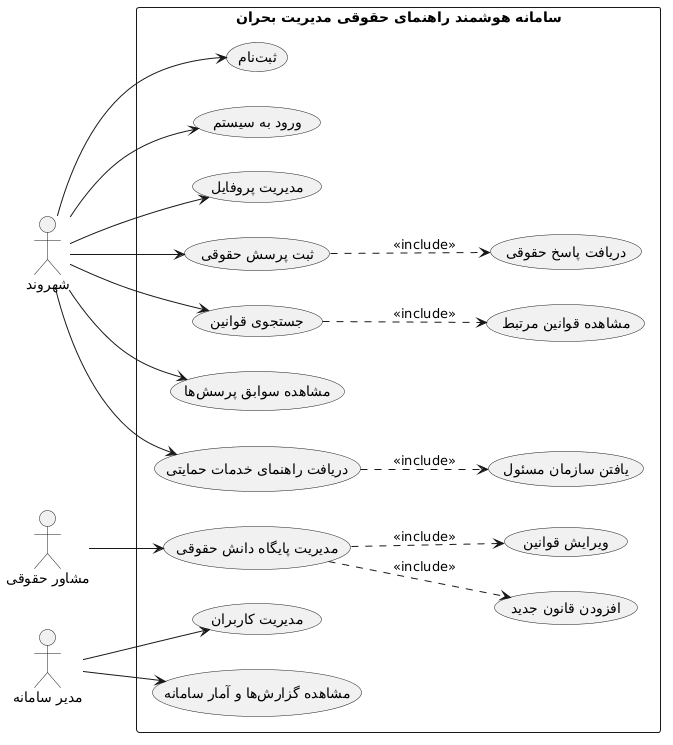

The diagram above was rendered by PlantUML. Its source (embedded in the PNG):
@startuml
left to right direction
skinparam packageStyle rectangle

actor "شهروند" as Citizen
actor "مشاور حقوقی" as Expert
actor "مدیر سامانه" as Admin

rectangle "سامانه هوشمند راهنمای حقوقی مدیریت بحران" {

    usecase "ثبتنام" as UC1
    usecase "ورود به سیستم" as UC2
    usecase "مدیریت پروفایل" as UC3

    usecase "ثبت پرسش حقوقی" as UC4
    usecase "دریافت پاسخ حقوقی" as UC5

    usecase "جستجوی قوانین" as UC6
    usecase "مشاهده قوانین مرتبط" as UC7

    usecase "مشاهده سوابق پرسشها" as UC8

    usecase "دریافت راهنمای خدمات حمایتی" as UC9
    usecase "یافتن سازمان مسئول" as UC10

    usecase "مدیریت پایگاه دانش حقوقی" as UC11
    usecase "افزودن قانون جدید" as UC12
    usecase "ویرایش قوانین" as UC13

    usecase "مدیریت کاربران" as UC14
    usecase "مشاهده گزارشها و آمار سامانه" as UC15
}

Citizen --> UC1
Citizen --> UC2
Citizen --> UC3
Citizen --> UC4
Citizen --> UC6
Citizen --> UC8
Citizen --> UC9

Expert --> UC11

Admin --> UC14
Admin --> UC15

UC4 ..> UC5 : <<include>>
UC6 ..> UC7 : <<include>>
UC9 ..> UC10 : <<include>>

UC11 ..> UC12 : <<include>>
UC11 ..> UC13 : <<include>>
@enduml